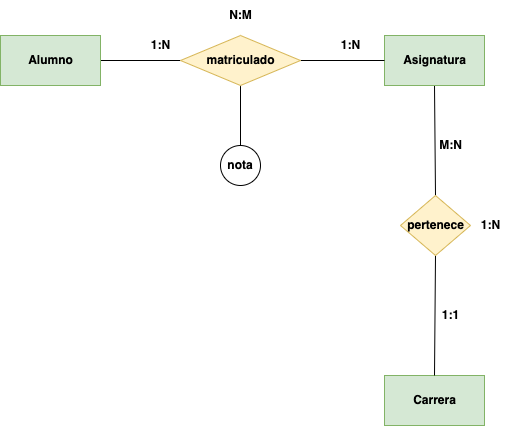

The diagram above was exported from draw.io. Its source (the exported page's mxGraphModel, read from the mxfile embedded in the PNG):
<mxGraphModel dx="1146" dy="717" grid="1" gridSize="10" guides="1" tooltips="1" connect="1" arrows="1" fold="1" page="1" pageScale="1" pageWidth="827" pageHeight="1169" math="0" shadow="0">
  <root>
    <mxCell id="0" />
    <mxCell id="1" parent="0" />
    <mxCell id="7" style="edgeStyle=none;html=1;exitX=1;exitY=0.5;exitDx=0;exitDy=0;entryX=0;entryY=0.5;entryDx=0;entryDy=0;endArrow=none;endFill=0;" edge="1" parent="1" source="2" target="6">
      <mxGeometry relative="1" as="geometry" />
    </mxCell>
    <mxCell id="2" value="Alumno" style="html=1;dashed=0;whitespace=wrap;fillColor=#d5e8d4;strokeColor=#82b366;fontStyle=1" vertex="1" parent="1">
      <mxGeometry x="30" y="130" width="100" height="50" as="geometry" />
    </mxCell>
    <mxCell id="3" value="Carrera" style="html=1;dashed=0;whitespace=wrap;fillColor=#d5e8d4;strokeColor=#82b366;fontStyle=1" vertex="1" parent="1">
      <mxGeometry x="414" y="470" width="100" height="50" as="geometry" />
    </mxCell>
    <mxCell id="9" style="edgeStyle=none;html=1;exitX=0.5;exitY=1;exitDx=0;exitDy=0;entryX=0.5;entryY=0;entryDx=0;entryDy=0;endArrow=none;endFill=0;" edge="1" parent="1" source="4" target="5">
      <mxGeometry relative="1" as="geometry" />
    </mxCell>
    <mxCell id="4" value="Asignatura" style="html=1;dashed=0;whitespace=wrap;fillColor=#d5e8d4;strokeColor=#82b366;fontStyle=1" vertex="1" parent="1">
      <mxGeometry x="414" y="130" width="100" height="50" as="geometry" />
    </mxCell>
    <mxCell id="10" style="edgeStyle=none;html=1;exitX=0.5;exitY=1;exitDx=0;exitDy=0;entryX=0.5;entryY=0;entryDx=0;entryDy=0;endArrow=none;endFill=0;" edge="1" parent="1" source="5" target="3">
      <mxGeometry relative="1" as="geometry" />
    </mxCell>
    <mxCell id="5" value="pertenece" style="shape=rhombus;html=1;dashed=0;whitespace=wrap;perimeter=rhombusPerimeter;fontStyle=1;fillColor=#fff2cc;strokeColor=#d6b656;" vertex="1" parent="1">
      <mxGeometry x="430" y="290" width="70" height="60" as="geometry" />
    </mxCell>
    <mxCell id="8" style="edgeStyle=none;html=1;exitX=1;exitY=0.5;exitDx=0;exitDy=0;entryX=0;entryY=0.5;entryDx=0;entryDy=0;endArrow=none;endFill=0;" edge="1" parent="1" source="6" target="4">
      <mxGeometry relative="1" as="geometry" />
    </mxCell>
    <mxCell id="12" style="edgeStyle=none;html=1;exitX=0.5;exitY=1;exitDx=0;exitDy=0;endArrow=none;endFill=0;" edge="1" parent="1" source="6" target="11">
      <mxGeometry relative="1" as="geometry" />
    </mxCell>
    <mxCell id="6" value="matriculado" style="shape=rhombus;html=1;dashed=0;whitespace=wrap;perimeter=rhombusPerimeter;fontStyle=1;fillColor=#fff2cc;strokeColor=#d6b656;" vertex="1" parent="1">
      <mxGeometry x="210" y="130" width="120" height="50" as="geometry" />
    </mxCell>
    <mxCell id="11" value="&lt;b&gt;nota&lt;/b&gt;" style="ellipse;whiteSpace=wrap;html=1;align=center;" vertex="1" parent="1">
      <mxGeometry x="250" y="240" width="40" height="40" as="geometry" />
    </mxCell>
    <mxCell id="13" value="&lt;b&gt;1:N&lt;/b&gt;" style="text;html=1;align=center;verticalAlign=middle;resizable=0;points=[];autosize=1;strokeColor=none;fillColor=none;" vertex="1" parent="1">
      <mxGeometry x="170" y="125" width="40" height="30" as="geometry" />
    </mxCell>
    <mxCell id="14" value="&lt;b&gt;1:N&lt;/b&gt;" style="text;html=1;align=center;verticalAlign=middle;resizable=0;points=[];autosize=1;strokeColor=none;fillColor=none;" vertex="1" parent="1">
      <mxGeometry x="360" y="125" width="40" height="30" as="geometry" />
    </mxCell>
    <mxCell id="15" value="&lt;b&gt;N:M&lt;/b&gt;" style="text;html=1;align=center;verticalAlign=middle;resizable=0;points=[];autosize=1;strokeColor=none;fillColor=none;" vertex="1" parent="1">
      <mxGeometry x="245" y="95" width="50" height="30" as="geometry" />
    </mxCell>
    <mxCell id="16" value="&lt;b&gt;M:N&lt;/b&gt;" style="text;html=1;align=center;verticalAlign=middle;resizable=0;points=[];autosize=1;strokeColor=none;fillColor=none;" vertex="1" parent="1">
      <mxGeometry x="455" y="225" width="50" height="30" as="geometry" />
    </mxCell>
    <mxCell id="17" value="&lt;b&gt;1:N&lt;/b&gt;" style="text;html=1;align=center;verticalAlign=middle;resizable=0;points=[];autosize=1;strokeColor=none;fillColor=none;" vertex="1" parent="1">
      <mxGeometry x="500" y="305" width="40" height="30" as="geometry" />
    </mxCell>
    <mxCell id="18" value="&lt;b&gt;1:1&lt;/b&gt;" style="text;html=1;align=center;verticalAlign=middle;resizable=0;points=[];autosize=1;strokeColor=none;fillColor=none;" vertex="1" parent="1">
      <mxGeometry x="460" y="395" width="40" height="30" as="geometry" />
    </mxCell>
  </root>
</mxGraphModel>